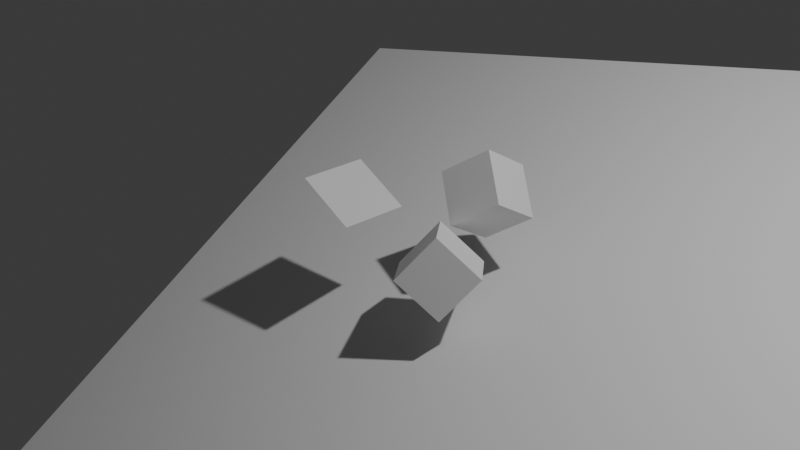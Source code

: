 # Source: L2G3.blend  (saved by Blender 4.5.90; exported with 4.5.12 LTS)
import bpy
from mathutils import Matrix  # noqa: F401  (used for matrix-valued properties, if any)

bpy.ops.wm.read_factory_settings(use_empty=True)
scene = bpy.context.scene
scene.name = 'Scene'

# ---- collections
col_collection = bpy.data.collections.new('Collection'); scene.collection.children.link(col_collection)

# ---- world
world_world = bpy.data.worlds.new('World'); scene.world = world_world
world_world.use_nodes = True; world_world.node_tree.nodes.clear()
_N = world_world.node_tree.nodes; _L = world_world.node_tree.links
n0 = _N.new('ShaderNodeOutputWorld'); n0.name = 'World Output'; n0.location = (200, 100)
n1 = _N.new('ShaderNodeBackground'); n1.name = 'Background'; n1.location = (-200, 100)
n1.inputs[0].default_value = (0.05088, 0.05088, 0.05088, 1.0)
_L.new(n1.outputs[0], n0.inputs[0])
n0.is_active_output = True
world_world.color = (0.05088, 0.05088, 0.05088)
world_world.sun_shadow_jitter_overblur = 0.0

# ---- cameras
cam_camera = bpy.data.cameras.new('Camera')
cam_camera.clip_end = 100.0
cam_camera.ortho_scale = 7.314

# ---- lights
light_light = bpy.data.lights.new('Light', 'POINT')
light_light.energy = 1000.0
light_light.shadow_soft_size = 0.1

# ---- meshes
me_plane = bpy.data.meshes.new('Plane')
me_plane.from_pydata([(-1.0, -1.0, 0.0), (1.0, -1.0, 0.0), (-1.0, 1.0, 0.0), (1.0, 1.0, 0.0)], [], [(0, 1, 3, 2)])
_uv = me_plane.uv_layers.new(name='UVMap')
_uv.uv.foreach_set('vector', [0.0, 0.0, 1.0, 0.0, 1.0, 1.0, 0.0, 1.0])
me_plane.update()
me_cube_001 = bpy.data.meshes.new('Cube.001')
me_cube_001.from_pydata([(-1.0, -1.0, -1.0), (-1.0, -1.0, 1.0), (-1.0, 1.0, -1.0), (-1.0, 1.0, 1.0), (1.0, -1.0, -1.0), (1.0, -1.0, 1.0), (1.0, 1.0, -1.0), (1.0, 1.0, 1.0)], [], [(0, 1, 3, 2), (2, 3, 7, 6), (6, 7, 5, 4), (4, 5, 1, 0), (2, 6, 4, 0), (7, 3, 1, 5)])
_uv = me_cube_001.uv_layers.new(name='UVMap')
_uv.uv.foreach_set('vector', [0.375, 0.0, 0.625, 0.0, 0.625, 0.25, 0.375, 0.25, 0.375, 0.25, 0.625, 0.25, 0.625, 0.5, 0.375, 0.5, 0.375, 0.5, 0.625, 0.5, 0.625, 0.75, 0.375, 0.75, 0.375, 0.75, 0.625, 0.75, 0.625, 1.0, 0.375, 1.0, 0.125, 0.5, 0.375, 0.5, 0.375, 0.75, 0.125, 0.75, 0.625, 0.5, 0.875, 0.5, 0.875, 0.75, 0.625, 0.75])
me_cube_001.update()
me_cube_003 = bpy.data.meshes.new('Cube.003')
me_cube_003.from_pydata([(-1.0, -1.0, -1.0), (-1.0, -1.0, 1.0), (-1.0, 1.0, -1.0), (-1.0, 1.0, 1.0), (1.0, -1.0, -1.0), (1.0, -1.0, 1.0), (1.0, 1.0, -1.0), (1.0, 1.0, 1.0)], [], [(0, 1, 3, 2), (2, 3, 7, 6), (6, 7, 5, 4), (4, 5, 1, 0), (2, 6, 4, 0), (7, 3, 1, 5)])
_uv = me_cube_003.uv_layers.new(name='UVMap')
_uv.uv.foreach_set('vector', [0.375, 0.0, 0.625, 0.0, 0.625, 0.25, 0.375, 0.25, 0.375, 0.25, 0.625, 0.25, 0.625, 0.5, 0.375, 0.5, 0.375, 0.5, 0.625, 0.5, 0.625, 0.75, 0.375, 0.75, 0.375, 0.75, 0.625, 0.75, 0.625, 1.0, 0.375, 1.0, 0.125, 0.5, 0.375, 0.5, 0.375, 0.75, 0.125, 0.75, 0.625, 0.5, 0.875, 0.5, 0.875, 0.75, 0.625, 0.75])
me_cube_003.update()
me_plane_001 = bpy.data.meshes.new('Plane.001')
me_plane_001.from_pydata([(-1.0, -1.0, 0.0), (1.0, -1.0, 0.0), (-1.0, 1.0, 0.0), (1.0, 1.0, 0.0)], [], [(0, 1, 3, 2)])
_uv = me_plane_001.uv_layers.new(name='UVMap')
_uv.uv.foreach_set('vector', [0.0, 0.0, 1.0, 0.0, 1.0, 1.0, 0.0, 1.0])
me_plane_001.update()

# ---- objects
ob_light = bpy.data.objects.new('Light', light_light)
ob_camera = bpy.data.objects.new('Camera', cam_camera)
ob_plane = bpy.data.objects.new('Plane', me_plane)
ob_cube = bpy.data.objects.new('Cube', me_cube_001)
ob_cube_002 = bpy.data.objects.new('Cube.002', me_cube_003)
ob_mball = bpy.data.objects.new('Mball', None)
ob_plane_001 = bpy.data.objects.new('Plane.001', me_plane_001)

# ---- transforms, parenting, visibility, modifiers, constraints
ob_light.location = (4.076, 1.005, 5.904)
ob_light.rotation_euler = (0.6503, 0.05522, 1.866)
ob_light.lock_rotations_4d = False
ob_light.empty_display_type = 'ARROWS'
ob_light.color = (0.0, 0.0, 0.0, 0.0)
ob_light.lineart.crease_threshold = 0.0
ob_camera.location = (3.832, -5.454, 5.653)
ob_camera.rotation_euler = (0.9011, 0.2612, 0.5141)
ob_camera.lock_rotations_4d = False
ob_camera.empty_display_type = 'ARROWS'
ob_camera.color = (0.0, 0.0, 0.0, 0.0)
ob_camera.display_type = 'WIRE'
ob_camera.lineart.crease_threshold = 0.0
ob_plane.location = (0.0, 0.0, 0.0)
ob_plane.scale = (2.852, 2.852, 2.852)
ob_cube.location = (0.0, 0.0, 0.6898)
ob_cube.rotation_euler = (0.5834, -0.4067, 0.26)
ob_cube.scale = (0.2208, 0.2208, 0.2208)
ob_cube_002.location = (-0.08436, -0.7013, 0.5339)
ob_cube_002.rotation_euler = (0.5834, -0.4067, -1.056)
ob_cube_002.scale = (0.2208, 0.2208, 0.2208)
ob_mball.location = (0.0, 0.0, 1.588)
ob_mball.scale = (0.355, 0.355, 0.355)
ob_mball.empty_image_offset = (0.0, 0.0)
ob_plane_001.location = (-0.8265, -0.4737, 0.973)
ob_plane_001.rotation_euler = (-0.3631, 0.4438, -0.4666)
ob_plane_001.scale = (0.2661, 0.2661, 0.2661)

# ---- collection membership
col_collection.objects.link(ob_light)
col_collection.objects.link(ob_camera)
col_collection.objects.link(ob_plane)
col_collection.objects.link(ob_cube)
col_collection.objects.link(ob_cube_002)
col_collection.objects.link(ob_mball)
col_collection.objects.link(ob_plane_001)

# ---- scene / render settings (as saved in the file)
scene.camera = ob_camera
scene.frame_start = 1; scene.frame_end = 250; scene.frame_set(1)
scene.render.engine = 'BLENDER_EEVEE_NEXT'
bpy.context.view_layer.update()

